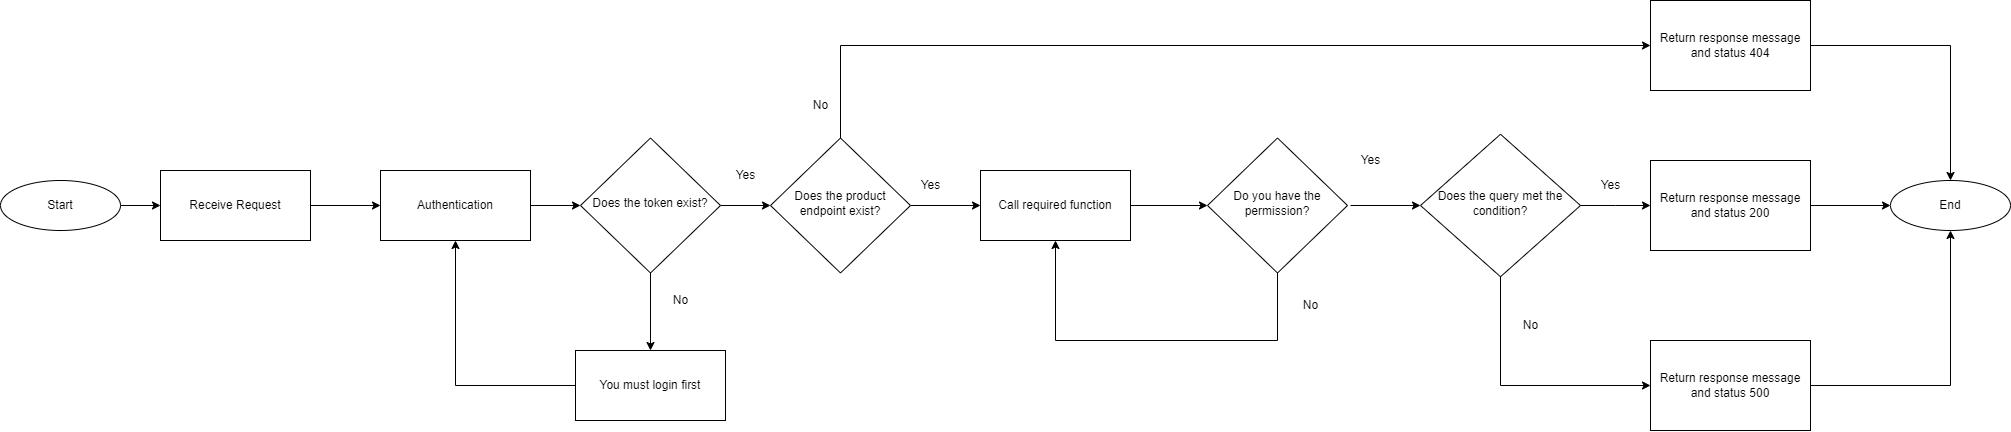

The diagram above was exported from draw.io. Its source (the exported page's mxGraphModel, read from the mxfile embedded in the PNG):
<mxGraphModel dx="2876" dy="1191" grid="1" gridSize="10" guides="1" tooltips="1" connect="1" arrows="1" fold="1" page="1" pageScale="1" pageWidth="827" pageHeight="1169" math="0" shadow="0">
  <root>
    <mxCell id="WIyWlLk6GJQsqaUBKTNV-0" />
    <mxCell id="WIyWlLk6GJQsqaUBKTNV-1" parent="WIyWlLk6GJQsqaUBKTNV-0" />
    <mxCell id="9kX-c5tBNpWLAfs10OeD-15" value="" style="edgeStyle=orthogonalEdgeStyle;rounded=0;orthogonalLoop=1;jettySize=auto;html=1;" parent="WIyWlLk6GJQsqaUBKTNV-1" source="WIyWlLk6GJQsqaUBKTNV-6" target="9kX-c5tBNpWLAfs10OeD-7" edge="1">
      <mxGeometry relative="1" as="geometry" />
    </mxCell>
    <mxCell id="WIyWlLk6GJQsqaUBKTNV-6" value="Does the product&lt;br&gt;endpoint exist?" style="rhombus;whiteSpace=wrap;html=1;shadow=0;fontFamily=Helvetica;fontSize=12;align=center;strokeWidth=1;spacing=6;spacingTop=-4;" parent="WIyWlLk6GJQsqaUBKTNV-1" vertex="1">
      <mxGeometry x="390" y="267.5" width="140" height="135" as="geometry" />
    </mxCell>
    <mxCell id="9kX-c5tBNpWLAfs10OeD-13" value="" style="edgeStyle=orthogonalEdgeStyle;rounded=0;orthogonalLoop=1;jettySize=auto;html=1;" parent="WIyWlLk6GJQsqaUBKTNV-1" source="9kX-c5tBNpWLAfs10OeD-0" target="9kX-c5tBNpWLAfs10OeD-1" edge="1">
      <mxGeometry relative="1" as="geometry" />
    </mxCell>
    <mxCell id="9kX-c5tBNpWLAfs10OeD-0" value="Start" style="ellipse;whiteSpace=wrap;html=1;" parent="WIyWlLk6GJQsqaUBKTNV-1" vertex="1">
      <mxGeometry x="-380" y="310" width="120" height="50" as="geometry" />
    </mxCell>
    <mxCell id="9kX-c5tBNpWLAfs10OeD-14" value="" style="edgeStyle=orthogonalEdgeStyle;rounded=0;orthogonalLoop=1;jettySize=auto;html=1;" parent="WIyWlLk6GJQsqaUBKTNV-1" source="9kX-c5tBNpWLAfs10OeD-1" edge="1">
      <mxGeometry relative="1" as="geometry">
        <mxPoint y="335" as="targetPoint" />
      </mxGeometry>
    </mxCell>
    <mxCell id="9kX-c5tBNpWLAfs10OeD-1" value="Receive Request" style="rounded=0;whiteSpace=wrap;html=1;" parent="WIyWlLk6GJQsqaUBKTNV-1" vertex="1">
      <mxGeometry x="-220" y="300" width="150" height="70" as="geometry" />
    </mxCell>
    <mxCell id="9kX-c5tBNpWLAfs10OeD-16" value="" style="edgeStyle=orthogonalEdgeStyle;rounded=0;orthogonalLoop=1;jettySize=auto;html=1;entryX=0;entryY=0.5;entryDx=0;entryDy=0;" parent="WIyWlLk6GJQsqaUBKTNV-1" target="9kX-c5tBNpWLAfs10OeD-25" edge="1">
      <mxGeometry relative="1" as="geometry">
        <mxPoint x="1020" y="335" as="targetPoint" />
        <mxPoint x="970" y="335" as="sourcePoint" />
      </mxGeometry>
    </mxCell>
    <mxCell id="mW9x1vCDrvGm0ZQJEZpm-11" value="" style="edgeStyle=orthogonalEdgeStyle;rounded=0;orthogonalLoop=1;jettySize=auto;html=1;" edge="1" parent="WIyWlLk6GJQsqaUBKTNV-1" source="9kX-c5tBNpWLAfs10OeD-7" target="mW9x1vCDrvGm0ZQJEZpm-10">
      <mxGeometry relative="1" as="geometry" />
    </mxCell>
    <mxCell id="9kX-c5tBNpWLAfs10OeD-7" value="Call required function" style="rounded=0;whiteSpace=wrap;html=1;" parent="WIyWlLk6GJQsqaUBKTNV-1" vertex="1">
      <mxGeometry x="600" y="300" width="150" height="70" as="geometry" />
    </mxCell>
    <mxCell id="9kX-c5tBNpWLAfs10OeD-17" value="Return response message and status 404" style="whiteSpace=wrap;html=1;rounded=0;" parent="WIyWlLk6GJQsqaUBKTNV-1" vertex="1">
      <mxGeometry x="1270" y="130" width="160" height="90" as="geometry" />
    </mxCell>
    <mxCell id="9kX-c5tBNpWLAfs10OeD-19" value="" style="endArrow=classic;html=1;rounded=0;entryX=0;entryY=0.5;entryDx=0;entryDy=0;exitX=0.5;exitY=0;exitDx=0;exitDy=0;" parent="WIyWlLk6GJQsqaUBKTNV-1" source="WIyWlLk6GJQsqaUBKTNV-6" target="9kX-c5tBNpWLAfs10OeD-17" edge="1">
      <mxGeometry width="50" height="50" relative="1" as="geometry">
        <mxPoint x="260" y="300" as="sourcePoint" />
        <mxPoint x="430" y="185" as="targetPoint" />
        <Array as="points">
          <mxPoint x="460" y="175" />
        </Array>
      </mxGeometry>
    </mxCell>
    <mxCell id="9kX-c5tBNpWLAfs10OeD-20" value="End" style="ellipse;whiteSpace=wrap;html=1;" parent="WIyWlLk6GJQsqaUBKTNV-1" vertex="1">
      <mxGeometry x="1510" y="310" width="120" height="50" as="geometry" />
    </mxCell>
    <mxCell id="9kX-c5tBNpWLAfs10OeD-24" value="" style="endArrow=classic;html=1;rounded=0;entryX=0.5;entryY=0;entryDx=0;entryDy=0;exitX=1;exitY=0.5;exitDx=0;exitDy=0;" parent="WIyWlLk6GJQsqaUBKTNV-1" source="9kX-c5tBNpWLAfs10OeD-17" target="9kX-c5tBNpWLAfs10OeD-20" edge="1">
      <mxGeometry width="50" height="50" relative="1" as="geometry">
        <mxPoint x="910" y="195" as="sourcePoint" />
        <mxPoint x="1090" y="70" as="targetPoint" />
        <Array as="points">
          <mxPoint x="1570" y="175" />
        </Array>
      </mxGeometry>
    </mxCell>
    <mxCell id="9kX-c5tBNpWLAfs10OeD-26" value="" style="edgeStyle=orthogonalEdgeStyle;rounded=0;orthogonalLoop=1;jettySize=auto;html=1;" parent="WIyWlLk6GJQsqaUBKTNV-1" source="9kX-c5tBNpWLAfs10OeD-25" edge="1">
      <mxGeometry relative="1" as="geometry">
        <mxPoint x="1270" y="335" as="targetPoint" />
      </mxGeometry>
    </mxCell>
    <mxCell id="9kX-c5tBNpWLAfs10OeD-25" value="Does the query met the condition?" style="rhombus;whiteSpace=wrap;html=1;shadow=0;fontFamily=Helvetica;fontSize=12;align=center;strokeWidth=1;spacing=6;spacingTop=-4;" parent="WIyWlLk6GJQsqaUBKTNV-1" vertex="1">
      <mxGeometry x="1040" y="263.75" width="160" height="142.5" as="geometry" />
    </mxCell>
    <mxCell id="9kX-c5tBNpWLAfs10OeD-31" value="" style="edgeStyle=orthogonalEdgeStyle;rounded=0;orthogonalLoop=1;jettySize=auto;html=1;" parent="WIyWlLk6GJQsqaUBKTNV-1" source="9kX-c5tBNpWLAfs10OeD-29" target="9kX-c5tBNpWLAfs10OeD-20" edge="1">
      <mxGeometry relative="1" as="geometry" />
    </mxCell>
    <mxCell id="9kX-c5tBNpWLAfs10OeD-29" value="Return response message and status 200" style="whiteSpace=wrap;html=1;rounded=0;" parent="WIyWlLk6GJQsqaUBKTNV-1" vertex="1">
      <mxGeometry x="1270" y="290" width="160" height="90" as="geometry" />
    </mxCell>
    <mxCell id="9kX-c5tBNpWLAfs10OeD-30" value="Return response message and status 500" style="whiteSpace=wrap;html=1;rounded=0;" parent="WIyWlLk6GJQsqaUBKTNV-1" vertex="1">
      <mxGeometry x="1270" y="470" width="160" height="90" as="geometry" />
    </mxCell>
    <mxCell id="9kX-c5tBNpWLAfs10OeD-32" value="" style="endArrow=classic;html=1;rounded=0;exitX=0.5;exitY=1;exitDx=0;exitDy=0;entryX=0;entryY=0.5;entryDx=0;entryDy=0;" parent="WIyWlLk6GJQsqaUBKTNV-1" source="9kX-c5tBNpWLAfs10OeD-25" target="9kX-c5tBNpWLAfs10OeD-30" edge="1">
      <mxGeometry width="50" height="50" relative="1" as="geometry">
        <mxPoint x="1100" y="560" as="sourcePoint" />
        <mxPoint x="1150" y="510" as="targetPoint" />
        <Array as="points">
          <mxPoint x="1120" y="515" />
        </Array>
      </mxGeometry>
    </mxCell>
    <mxCell id="9kX-c5tBNpWLAfs10OeD-33" value="" style="endArrow=classic;html=1;rounded=0;entryX=0.5;entryY=1;entryDx=0;entryDy=0;exitX=1;exitY=0.5;exitDx=0;exitDy=0;" parent="WIyWlLk6GJQsqaUBKTNV-1" source="9kX-c5tBNpWLAfs10OeD-30" target="9kX-c5tBNpWLAfs10OeD-20" edge="1">
      <mxGeometry width="50" height="50" relative="1" as="geometry">
        <mxPoint x="1100" y="560" as="sourcePoint" />
        <mxPoint x="1150" y="510" as="targetPoint" />
        <Array as="points">
          <mxPoint x="1570" y="515" />
        </Array>
      </mxGeometry>
    </mxCell>
    <mxCell id="9kX-c5tBNpWLAfs10OeD-34" value="Yes" style="text;html=1;align=center;verticalAlign=middle;resizable=0;points=[];autosize=1;strokeColor=none;fillColor=none;" parent="WIyWlLk6GJQsqaUBKTNV-1" vertex="1">
      <mxGeometry x="530" y="300" width="40" height="30" as="geometry" />
    </mxCell>
    <mxCell id="9kX-c5tBNpWLAfs10OeD-35" value="Yes" style="text;html=1;align=center;verticalAlign=middle;resizable=0;points=[];autosize=1;strokeColor=none;fillColor=none;" parent="WIyWlLk6GJQsqaUBKTNV-1" vertex="1">
      <mxGeometry x="1210" y="300" width="40" height="30" as="geometry" />
    </mxCell>
    <mxCell id="9kX-c5tBNpWLAfs10OeD-36" value="No" style="text;html=1;align=center;verticalAlign=middle;resizable=0;points=[];autosize=1;strokeColor=none;fillColor=none;" parent="WIyWlLk6GJQsqaUBKTNV-1" vertex="1">
      <mxGeometry x="420" y="220" width="40" height="30" as="geometry" />
    </mxCell>
    <mxCell id="9kX-c5tBNpWLAfs10OeD-37" value="No" style="text;html=1;align=center;verticalAlign=middle;resizable=0;points=[];autosize=1;strokeColor=none;fillColor=none;" parent="WIyWlLk6GJQsqaUBKTNV-1" vertex="1">
      <mxGeometry x="1130" y="440" width="40" height="30" as="geometry" />
    </mxCell>
    <mxCell id="mW9x1vCDrvGm0ZQJEZpm-6" value="" style="edgeStyle=orthogonalEdgeStyle;rounded=0;orthogonalLoop=1;jettySize=auto;html=1;" edge="1" parent="WIyWlLk6GJQsqaUBKTNV-1" source="mW9x1vCDrvGm0ZQJEZpm-0" target="mW9x1vCDrvGm0ZQJEZpm-1">
      <mxGeometry relative="1" as="geometry" />
    </mxCell>
    <mxCell id="mW9x1vCDrvGm0ZQJEZpm-0" value="Authentication" style="rounded=0;whiteSpace=wrap;html=1;" vertex="1" parent="WIyWlLk6GJQsqaUBKTNV-1">
      <mxGeometry y="300" width="150" height="70" as="geometry" />
    </mxCell>
    <mxCell id="mW9x1vCDrvGm0ZQJEZpm-4" value="" style="edgeStyle=orthogonalEdgeStyle;rounded=0;orthogonalLoop=1;jettySize=auto;html=1;" edge="1" parent="WIyWlLk6GJQsqaUBKTNV-1" source="mW9x1vCDrvGm0ZQJEZpm-1" target="mW9x1vCDrvGm0ZQJEZpm-2">
      <mxGeometry relative="1" as="geometry" />
    </mxCell>
    <mxCell id="mW9x1vCDrvGm0ZQJEZpm-7" value="" style="edgeStyle=orthogonalEdgeStyle;rounded=0;orthogonalLoop=1;jettySize=auto;html=1;" edge="1" parent="WIyWlLk6GJQsqaUBKTNV-1" source="mW9x1vCDrvGm0ZQJEZpm-1" target="WIyWlLk6GJQsqaUBKTNV-6">
      <mxGeometry relative="1" as="geometry" />
    </mxCell>
    <mxCell id="mW9x1vCDrvGm0ZQJEZpm-1" value="Does the token exist?" style="rhombus;whiteSpace=wrap;html=1;shadow=0;fontFamily=Helvetica;fontSize=12;align=center;strokeWidth=1;spacing=6;spacingTop=-4;" vertex="1" parent="WIyWlLk6GJQsqaUBKTNV-1">
      <mxGeometry x="200" y="267.5" width="140" height="135" as="geometry" />
    </mxCell>
    <mxCell id="mW9x1vCDrvGm0ZQJEZpm-2" value="You must login first" style="rounded=0;whiteSpace=wrap;html=1;" vertex="1" parent="WIyWlLk6GJQsqaUBKTNV-1">
      <mxGeometry x="195" y="480" width="150" height="70" as="geometry" />
    </mxCell>
    <mxCell id="mW9x1vCDrvGm0ZQJEZpm-3" value="" style="endArrow=classic;html=1;rounded=0;entryX=0.5;entryY=1;entryDx=0;entryDy=0;exitX=0;exitY=0.5;exitDx=0;exitDy=0;" edge="1" parent="WIyWlLk6GJQsqaUBKTNV-1" source="mW9x1vCDrvGm0ZQJEZpm-2" target="mW9x1vCDrvGm0ZQJEZpm-0">
      <mxGeometry width="50" height="50" relative="1" as="geometry">
        <mxPoint x="60" y="456.25" as="sourcePoint" />
        <mxPoint x="110" y="406.25" as="targetPoint" />
        <Array as="points">
          <mxPoint x="75" y="515" />
        </Array>
      </mxGeometry>
    </mxCell>
    <mxCell id="mW9x1vCDrvGm0ZQJEZpm-8" value="No" style="text;html=1;align=center;verticalAlign=middle;resizable=0;points=[];autosize=1;strokeColor=none;fillColor=none;" vertex="1" parent="WIyWlLk6GJQsqaUBKTNV-1">
      <mxGeometry x="280" y="415" width="40" height="30" as="geometry" />
    </mxCell>
    <mxCell id="mW9x1vCDrvGm0ZQJEZpm-9" value="Yes" style="text;html=1;align=center;verticalAlign=middle;resizable=0;points=[];autosize=1;strokeColor=none;fillColor=none;" vertex="1" parent="WIyWlLk6GJQsqaUBKTNV-1">
      <mxGeometry x="345" y="290" width="40" height="30" as="geometry" />
    </mxCell>
    <mxCell id="mW9x1vCDrvGm0ZQJEZpm-10" value="Do you have the permission?" style="rhombus;whiteSpace=wrap;html=1;shadow=0;fontFamily=Helvetica;fontSize=12;align=center;strokeWidth=1;spacing=6;spacingTop=-4;" vertex="1" parent="WIyWlLk6GJQsqaUBKTNV-1">
      <mxGeometry x="827" y="267.5" width="140" height="135" as="geometry" />
    </mxCell>
    <mxCell id="mW9x1vCDrvGm0ZQJEZpm-12" value="" style="endArrow=classic;html=1;rounded=0;entryX=0.5;entryY=1;entryDx=0;entryDy=0;entryPerimeter=0;exitX=0.5;exitY=1;exitDx=0;exitDy=0;" edge="1" parent="WIyWlLk6GJQsqaUBKTNV-1" source="mW9x1vCDrvGm0ZQJEZpm-10" target="9kX-c5tBNpWLAfs10OeD-7">
      <mxGeometry width="50" height="50" relative="1" as="geometry">
        <mxPoint x="620" y="550" as="sourcePoint" />
        <mxPoint x="670" y="400" as="targetPoint" />
        <Array as="points">
          <mxPoint x="897" y="470" />
          <mxPoint x="675" y="470" />
        </Array>
      </mxGeometry>
    </mxCell>
    <mxCell id="mW9x1vCDrvGm0ZQJEZpm-13" value="Yes" style="text;html=1;align=center;verticalAlign=middle;resizable=0;points=[];autosize=1;strokeColor=none;fillColor=none;" vertex="1" parent="WIyWlLk6GJQsqaUBKTNV-1">
      <mxGeometry x="970" y="275" width="40" height="30" as="geometry" />
    </mxCell>
    <mxCell id="mW9x1vCDrvGm0ZQJEZpm-14" value="No" style="text;html=1;align=center;verticalAlign=middle;resizable=0;points=[];autosize=1;strokeColor=none;fillColor=none;" vertex="1" parent="WIyWlLk6GJQsqaUBKTNV-1">
      <mxGeometry x="910" y="420" width="40" height="30" as="geometry" />
    </mxCell>
  </root>
</mxGraphModel>